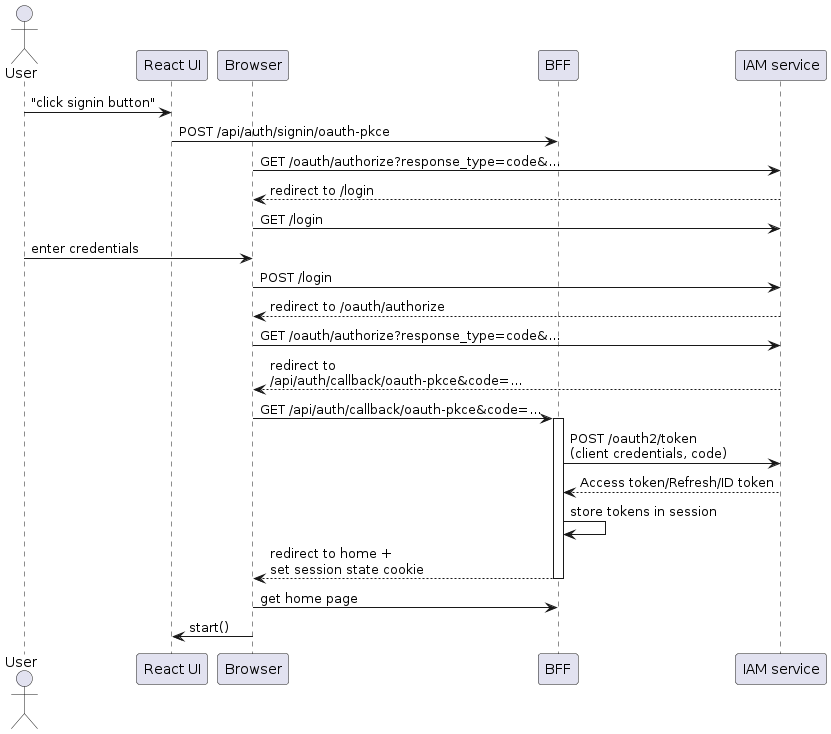

The diagram above was rendered by PlantUML. Its source (embedded in the PNG):
@startuml

actor User
participant "React UI" as UI
participant Browser
participant BFF
participant "IAM service" as AS

User -> UI : "click signin button"
UI -> BFF : POST /api/auth/signin/oauth-pkce
Browser -> AS : GET /oauth/authorize?response_type=code&...
AS --> Browser : redirect to /login
Browser -> AS : GET /login
User -> Browser : enter credentials
Browser -> AS : POST /login
AS --> Browser : redirect to /oauth/authorize
Browser -> AS : GET /oauth/authorize?response_type=code&...
AS --> Browser : redirect to\n/api/auth/callback/oauth-pkce&code=...

Browser -> BFF : GET /api/auth/callback/oauth-pkce&code=...
activate BFF
BFF -> AS : POST /oauth2/token\n(client credentials, code)
AS --> BFF : Access token/Refresh/ID token
BFF -> BFF : store tokens in session
BFF --> Browser : redirect to home + \nset session state cookie
deactivate BFF

Browser -> BFF : get home page
Browser -> UI : start()
@enduml